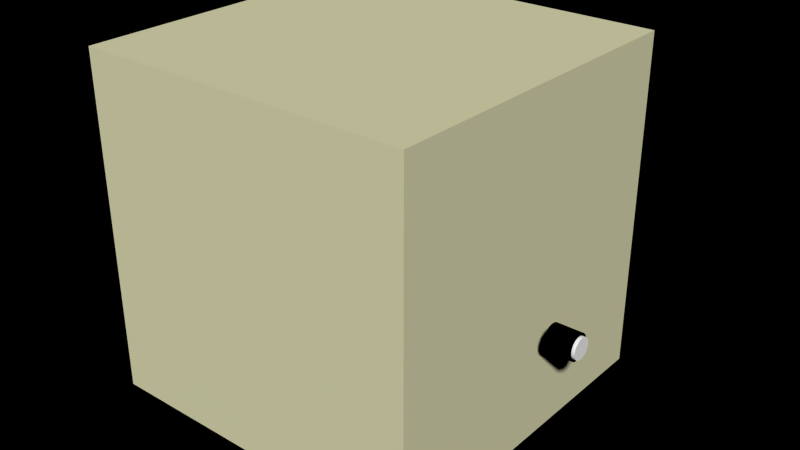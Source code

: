 # Source: Target.blend  (saved by Blender 2.69.0; exported with 4.5.12 LTS)
import bpy
from mathutils import Matrix  # noqa: F401  (used for matrix-valued properties, if any)

bpy.ops.wm.read_factory_settings(use_empty=True)
scene = bpy.context.scene
scene.name = 'Scene'

# ---- collections
col_collection_1 = bpy.data.collections.new('Collection 1'); scene.collection.children.link(col_collection_1)

# ---- materials (node trees are filled in below, after node groups)
mat_material_006 = bpy.data.materials.new('Material.006')
mat_material_006.alpha_threshold = 0.0
mat_material_006.use_transparent_shadow = False
mat_material_006.diffuse_color = (0.8, 0.7811, 0.4923, 1.0)
mat_material_006.roughness = 0.5
mat_material_006.line_color = (0.0, 0.0, 0.0, 1.0)
mat_material_004 = bpy.data.materials.new('Material.004')
mat_material_004.alpha_threshold = 0.0
mat_material_004.use_transparent_shadow = False
mat_material_004.diffuse_color = (0.0, 0.0, 0.0, 1.0)
mat_material_004.roughness = 0.5
mat_material_004.line_color = (0.0, 0.0, 0.0, 1.0)
mat_material_005 = bpy.data.materials.new('Material.005')
mat_material_005.alpha_threshold = 0.0
mat_material_005.use_transparent_shadow = False
mat_material_005.diffuse_color = (1.0, 1.0, 1.0, 1.0)
mat_material_005.roughness = 0.5
mat_material_005.line_color = (0.0, 0.0, 0.0, 1.0)

# ---- material node trees

# ---- world
world_world = bpy.data.worlds.new('World'); scene.world = world_world
world_world.color = (0.0, 0.0, 0.0)
world_world.use_sun_shadow = False
world_world.sun_shadow_jitter_overblur = 0.0
world_world.cycles.sampling_method = 'MANUAL'
world_world.cycles.sample_map_resolution = 256

# ---- meshes
me_cube_001 = bpy.data.meshes.new('Cube.001')
me_cube_001.from_pydata([(-1.0, -1.0, -1.0), (-1.0, 1.0, -1.0), (1.0, 1.0, -1.0), (1.0, -1.0, -1.0), (-1.0, -1.0, 1.0), (-1.0, 1.0, 1.0), (1.0, 1.0, 1.0), (1.0, -1.0, 1.0)], [], [(4, 5, 1, 0), (5, 6, 2, 1), (6, 7, 3, 2), (7, 4, 0, 3), (0, 1, 2, 3), (7, 6, 5, 4)])
me_cube_001.materials.append(mat_material_006)
me_cube_001.use_remesh_preserve_volume = False
me_cube_001.use_remesh_preserve_attributes = False
me_cube_001.use_mirror_vertex_groups = False
me_cube_001.update()
me_cylinder = bpy.data.meshes.new('Cylinder')
me_cylinder.from_pydata([(-0.07668, 0.07668, -5.789e-09), (0.07668, 0.07668, 5.789e-09), (-0.07668, 0.0752, -0.01496), (0.07668, 0.0752, -0.01496), (-0.07668, 0.07084, -0.02934), (0.07668, 0.07084, -0.02934), (-0.07668, 0.06375, -0.0426), (0.07668, 0.06375, -0.0426), (-0.07668, 0.05422, -0.05422), (0.07668, 0.05422, -0.05422), (-0.07668, 0.0426, -0.06375), (0.07668, 0.0426, -0.06375), (-0.07668, 0.02934, -0.07084), (0.07668, 0.02934, -0.07084), (-0.07668, 0.01496, -0.0752), (0.07668, 0.01496, -0.0752), (-0.07668, 5.789e-09, -0.07668), (0.07668, 5.789e-09, -0.07668), (-0.07668, -0.01496, -0.0752), (0.07668, -0.01496, -0.0752), (-0.07668, -0.02934, -0.07084), (0.07668, -0.02934, -0.07084), (-0.07668, -0.0426, -0.06375), (0.07668, -0.0426, -0.06375), (-0.07668, -0.05422, -0.05422), (0.07668, -0.05422, -0.05422), (-0.07668, -0.06375, -0.0426), (0.07668, -0.06375, -0.0426), (-0.07668, -0.07084, -0.02934), (0.07668, -0.07084, -0.02934), (-0.07668, -0.0752, -0.01496), (0.07668, -0.0752, -0.01496), (-0.07668, -0.07668, 1.92e-08), (0.07668, -0.07668, 3.077e-08), (-0.07668, -0.0752, 0.01496), (0.07668, -0.0752, 0.01496), (-0.07668, -0.07084, 0.02934), (0.07668, -0.07084, 0.02934), (-0.07668, -0.06375, 0.0426), (0.07668, -0.06375, 0.0426), (-0.07668, -0.05422, 0.05422), (0.07668, -0.05422, 0.05422), (-0.07668, -0.0426, 0.06375), (0.07668, -0.0426, 0.06375), (-0.07668, -0.02934, 0.07084), (0.07668, -0.02934, 0.07084), (-0.07668, -0.01496, 0.0752), (0.07668, -0.01496, 0.0752), (-0.07668, 7.404e-08, 0.07668), (0.07668, 7.404e-08, 0.07668), (-0.07668, 0.01496, 0.0752), (0.07668, 0.01496, 0.0752), (-0.07668, 0.02934, 0.07084), (0.07668, 0.02934, 0.07084), (-0.07668, 0.0426, 0.06375), (0.07668, 0.0426, 0.06375), (-0.07668, 0.05422, 0.05422), (0.07668, 0.05422, 0.05422), (-0.07668, 0.06375, 0.0426), (0.07668, 0.06375, 0.0426), (-0.07668, 0.07084, 0.02934), (0.07668, 0.07084, 0.02934), (-0.07668, 0.0752, 0.01496), (0.07668, 0.0752, 0.01496)], [], [(0, 1, 3, 2), (2, 3, 5, 4), (4, 5, 7, 6), (6, 7, 9, 8), (8, 9, 11, 10), (10, 11, 13, 12), (12, 13, 15, 14), (14, 15, 17, 16), (16, 17, 19, 18), (18, 19, 21, 20), (20, 21, 23, 22), (22, 23, 25, 24), (24, 25, 27, 26), (26, 27, 29, 28), (28, 29, 31, 30), (30, 31, 33, 32), (32, 33, 35, 34), (34, 35, 37, 36), (36, 37, 39, 38), (38, 39, 41, 40), (40, 41, 43, 42), (42, 43, 45, 44), (44, 45, 47, 46), (46, 47, 49, 48), (48, 49, 51, 50), (50, 51, 53, 52), (52, 53, 55, 54), (54, 55, 57, 56), (56, 57, 59, 58), (58, 59, 61, 60), (3, 1, 63, 61, 59, 57, 55, 53, 51, 49, 47, 45, 43, 41, 39, 37, 35, 33, 31, 29, 27, 25, 23, 21, 19, 17, 15, 13, 11, 9, 7, 5), (62, 63, 1, 0), (60, 61, 63, 62), (0, 2, 4, 6, 8, 10, 12, 14, 16, 18, 20, 22, 24, 26, 28, 30, 32, 34, 36, 38, 40, 42, 44, 46, 48, 50, 52, 54, 56, 58, 60, 62)])
me_cylinder.materials.append(mat_material_004)
me_cylinder.use_remesh_preserve_volume = False
me_cylinder.use_remesh_preserve_attributes = False
me_cylinder.use_mirror_vertex_groups = False
me_cylinder.update()
me_cylinder_001 = bpy.data.meshes.new('Cylinder.001')
me_cylinder_001.from_pydata([(-0.01064, 0.06212, -8.034e-10), (0.01064, 0.06212, 8.034e-10), (-0.01064, 0.06092, -0.01212), (0.01064, 0.06092, -0.01212), (-0.01064, 0.05739, -0.02377), (0.01064, 0.05739, -0.02377), (-0.01064, 0.05165, -0.03451), (0.01064, 0.05165, -0.03451), (-0.01064, 0.04392, -0.04392), (0.01064, 0.04392, -0.04392), (-0.01064, 0.03451, -0.05165), (0.01064, 0.03451, -0.05165), (-0.01064, 0.02377, -0.05739), (0.01064, 0.02377, -0.05739), (-0.01064, 0.01212, -0.06092), (0.01064, 0.01212, -0.06092), (-0.01064, 4.634e-09, -0.06212), (0.01064, 4.746e-09, -0.06212), (-0.01064, -0.01212, -0.06092), (0.01064, -0.01212, -0.06092), (-0.01064, -0.02377, -0.05739), (0.01064, -0.02377, -0.05739), (-0.01064, -0.03451, -0.05165), (0.01064, -0.03451, -0.05165), (-0.01064, -0.04392, -0.04392), (0.01064, -0.04392, -0.04392), (-0.01064, -0.05165, -0.03451), (0.01064, -0.05165, -0.03451), (-0.01064, -0.05739, -0.02377), (0.01064, -0.05739, -0.02377), (-0.01064, -0.06092, -0.01212), (0.01064, -0.06092, -0.01212), (-0.01064, -0.06212, 1.944e-08), (0.01064, -0.06212, 2.104e-08), (-0.01064, -0.06092, 0.01212), (0.01064, -0.06092, 0.01212), (-0.01064, -0.05739, 0.02377), (0.01064, -0.05739, 0.02377), (-0.01064, -0.05165, 0.03451), (0.01064, -0.05165, 0.03451), (-0.01064, -0.04392, 0.04392), (0.01064, -0.04392, 0.04392), (-0.01064, -0.03451, 0.05165), (0.01064, -0.03451, 0.05165), (-0.01064, -0.02377, 0.05739), (0.01064, -0.02377, 0.05739), (-0.01064, -0.01212, 0.06092), (0.01064, -0.01212, 0.06092), (-0.01064, 5.992e-08, 0.06212), (0.01064, 6.004e-08, 0.06212), (-0.01064, 0.01212, 0.06092), (0.01064, 0.01212, 0.06092), (-0.01064, 0.02377, 0.05739), (0.01064, 0.02377, 0.05739), (-0.01064, 0.03451, 0.05165), (0.01064, 0.03451, 0.05165), (-0.01064, 0.04392, 0.04392), (0.01064, 0.04392, 0.04392), (-0.01064, 0.05165, 0.03451), (0.01064, 0.05165, 0.03451), (-0.01064, 0.05739, 0.02377), (0.01064, 0.05739, 0.02377), (-0.01064, 0.06092, 0.01212), (0.01064, 0.06092, 0.01212)], [], [(0, 1, 3, 2), (2, 3, 5, 4), (4, 5, 7, 6), (6, 7, 9, 8), (8, 9, 11, 10), (10, 11, 13, 12), (12, 13, 15, 14), (14, 15, 17, 16), (16, 17, 19, 18), (18, 19, 21, 20), (20, 21, 23, 22), (22, 23, 25, 24), (24, 25, 27, 26), (26, 27, 29, 28), (28, 29, 31, 30), (30, 31, 33, 32), (32, 33, 35, 34), (34, 35, 37, 36), (36, 37, 39, 38), (38, 39, 41, 40), (40, 41, 43, 42), (42, 43, 45, 44), (44, 45, 47, 46), (46, 47, 49, 48), (48, 49, 51, 50), (50, 51, 53, 52), (52, 53, 55, 54), (54, 55, 57, 56), (56, 57, 59, 58), (58, 59, 61, 60), (3, 1, 63, 61, 59, 57, 55, 53, 51, 49, 47, 45, 43, 41, 39, 37, 35, 33, 31, 29, 27, 25, 23, 21, 19, 17, 15, 13, 11, 9, 7, 5), (62, 63, 1, 0), (60, 61, 63, 62), (0, 2, 4, 6, 8, 10, 12, 14, 16, 18, 20, 22, 24, 26, 28, 30, 32, 34, 36, 38, 40, 42, 44, 46, 48, 50, 52, 54, 56, 58, 60, 62)])
me_cylinder_001.materials.append(mat_material_005)
me_cylinder_001.use_remesh_preserve_volume = False
me_cylinder_001.use_remesh_preserve_attributes = False
me_cylinder_001.use_mirror_vertex_groups = False
me_cylinder_001.update()

# ---- objects
ob_targetbody = bpy.data.objects.new('targetbody', me_cube_001)
ob_target = bpy.data.objects.new('target', me_cylinder)
ob_subtarget = bpy.data.objects.new('subtarget', me_cylinder_001)

# ---- transforms, parenting, visibility, modifiers, constraints
ob_targetbody.location = (-0.02911, -0.07629, 0.9897)
ob_targetbody.lineart.crease_threshold = 0.0
ob_target.parent = ob_targetbody
ob_target.matrix_parent_inverse = Matrix(((1.0, 0.0, 0.0, 0.02911), (0.0, 1.0, 0.0, 0.07629), (0.0, 0.0, 1.0, -0.9897), (0.0, 0.0, 0.0, 1.0)))
ob_target.location = (1.169, -0.07629, 0.6895)
ob_target.lineart.crease_threshold = 0.0
ob_subtarget.parent = ob_target
ob_subtarget.matrix_parent_inverse = Matrix(((1.0, 0.0, 0.0, -1.169), (0.0, 1.0, 0.0, 0.07629), (0.0, 0.0, 1.0, -0.6895), (0.0, 0.0, 0.0, 1.0)))
ob_subtarget.location = (1.254, -0.07629, 0.6895)
ob_subtarget.lineart.crease_threshold = 0.0

# ---- collection membership
col_collection_1.objects.link(ob_targetbody)
col_collection_1.objects.link(ob_target)
col_collection_1.objects.link(ob_subtarget)

# ---- scene / render settings (as saved in the file)
scene.frame_start = 1; scene.frame_end = 250; scene.frame_set(1)
scene.render.engine = 'BLENDER_EEVEE_NEXT'
scene.render.image_settings.color_mode = 'RGB'
scene.render.image_settings.compression = 90
scene.render.resolution_percentage = 50
scene.render.dither_intensity = 0.0
scene.render.film_transparent = True
scene.render.bake_margin = 2
scene.render.bake_bias = 0.0
scene.cycles.use_denoising = False
scene.cycles.samples = 10
scene.cycles.sampling_pattern = 'TABULATED_SOBOL'
scene.cycles.light_sampling_threshold = 0.0
scene.cycles.use_adaptive_sampling = False
scene.cycles.use_light_tree = False
scene.cycles.blur_glossy = 0.0
scene.cycles.volume_bounces = 1
scene.cycles.pixel_filter_type = 'GAUSSIAN'
scene.cycles.sample_clamp_indirect = 0.0
scene.view_settings.view_transform = 'Standard'
bpy.context.view_layer.update()

# ---- added for rendering (the .blend has no active camera and no usable light): camera, sun
cam_auto = bpy.data.cameras.new('AutoCamera')
cam_auto.lens = 50.0
cam_auto.sensor_width = 36.0
cam_auto.clip_end = 1000.0
ob_auto_camera = bpy.data.objects.new('AutoCamera', cam_auto)
scene.collection.objects.link(ob_auto_camera)
ob_auto_camera.location = (3.48709, -4.11947, 3.68517)
ob_auto_camera.rotation_euler = (1.09748, -7.21219e-08, 0.694738)
scene.camera = ob_auto_camera
light_auto_sun = bpy.data.lights.new('AutoSun', 'SUN')
light_auto_sun.energy = 3.0
light_auto_sun.angle = 0.0523599
ob_auto_sun = bpy.data.objects.new('AutoSun', light_auto_sun)
scene.collection.objects.link(ob_auto_sun)
ob_auto_sun.rotation_euler = (0.872665, 0.174533, 0.523599)
bpy.context.view_layer.update()
